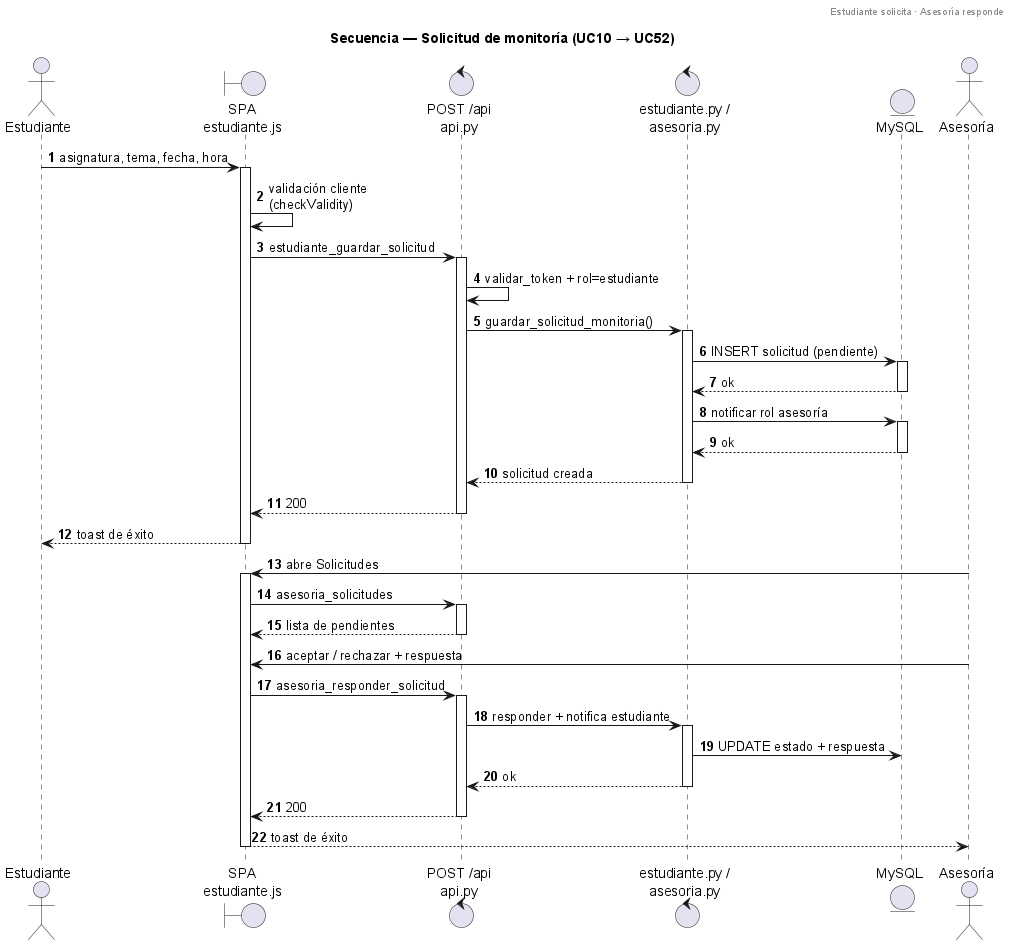

The diagram above was rendered by PlantUML. Its source (embedded in the PNG):
@startuml
title Secuencia — Solicitud de monitoría (UC10 → UC52)
header Estudiante solicita · Asesoría responde
autonumber

actor "Estudiante" as EST
boundary "SPA\nestudiante.js" as SPA
control "POST /api\napi.py" as API
control "estudiante.py /\nasesoria.py" as MOD
entity "MySQL" as BD
actor "Asesoría" as ASE

EST -> SPA : asignatura, tema, fecha, hora
activate SPA
SPA -> SPA : validación cliente\n(checkValidity)
SPA -> API : estudiante_guardar_solicitud
activate API
API -> API : validar_token + rol=estudiante
API -> MOD : guardar_solicitud_monitoria()
activate MOD
MOD -> BD : INSERT solicitud (pendiente)
activate BD
BD --> MOD : ok
deactivate BD
MOD -> BD : notificar rol asesoría
activate BD
BD --> MOD : ok
deactivate BD
MOD --> API : solicitud creada
deactivate MOD
API --> SPA : 200
deactivate API
SPA --> EST : toast de éxito
deactivate SPA

ASE -> SPA : abre Solicitudes
activate SPA
SPA -> API : asesoria_solicitudes
activate API
API --> SPA : lista de pendientes
deactivate API
ASE -> SPA : aceptar / rechazar + respuesta
SPA -> API : asesoria_responder_solicitud
activate API
API -> MOD : responder + notifica estudiante
activate MOD
MOD -> BD : UPDATE estado + respuesta
MOD --> API : ok
deactivate MOD
API --> SPA : 200
deactivate API
SPA --> ASE : toast de éxito
deactivate SPA
@enduml